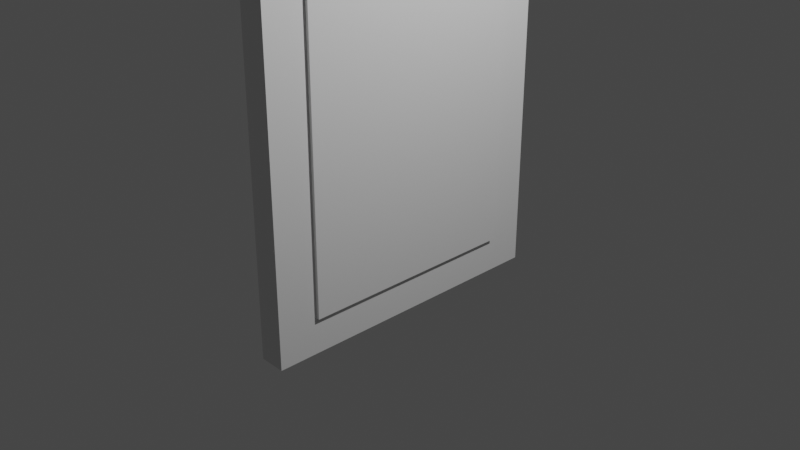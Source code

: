 # Source: HomeWork22.blend  (saved by Blender 2.92.15; exported with 4.5.12 LTS)
import bpy
from mathutils import Matrix  # noqa: F401  (used for matrix-valued properties, if any)

bpy.ops.wm.read_factory_settings(use_empty=True)
scene = bpy.context.scene
scene.name = 'Scene'

# ---- collections
col_collection = bpy.data.collections.new('Collection'); scene.collection.children.link(col_collection)

# ---- materials (node trees are filled in below, after node groups)
mat_material = bpy.data.materials.new('Material')
mat_material.alpha_threshold = 0.0
mat_material.use_transparent_shadow = False
mat_material.line_color = (0.0, 0.0, 0.0, 1.0)

# ---- node groups
ng_auto_smooth = bpy.data.node_groups.new('Auto Smooth', 'GeometryNodeTree')
_s = ng_auto_smooth.interface.new_socket(name='Geometry', in_out='OUTPUT', socket_type='NodeSocketGeometry')
_s = ng_auto_smooth.interface.new_socket(name='Geometry', in_out='INPUT', socket_type='NodeSocketGeometry')
_s = ng_auto_smooth.interface.new_socket(name='Angle', in_out='INPUT', socket_type='NodeSocketFloat')
_s.subtype = 'ANGLE'
_s.min_value = 0.0
_s.max_value = 3.142
ng_auto_smooth.is_modifier = True
_N = ng_auto_smooth.nodes; _L = ng_auto_smooth.links
n0 = _N.new('NodeGroupOutput'); n0.name = 'Group Output'; n0.location = (480, -100)
n1 = _N.new('NodeGroupInput'); n1.name = 'Group Input'; n1.location = (-420, -300)
n2 = _N.new('NodeGroupInput'); n2.name = 'Group Input.001'; n2.location = (-60, -100)
n3 = _N.new('GeometryNodeSetShadeSmooth'); n3.name = 'Set Shade Smooth'; n3.location = (120, -100)
n3.domain = 'EDGE'
n4 = _N.new('GeometryNodeSetShadeSmooth'); n4.name = 'Set Shade Smooth.001'; n4.location = (300, -100)
n5 = _N.new('GeometryNodeInputMeshEdgeAngle'); n5.name = 'Edge Angle'; n5.location = (-420, -220)
n6 = _N.new('GeometryNodeInputEdgeSmooth'); n6.name = 'Is Edge Smooth'; n6.location = (-60, -160)
n7 = _N.new('GeometryNodeInputShadeSmooth'); n7.name = 'Is Face Smooth'; n7.location = (-240, -340)
n8 = _N.new('FunctionNodeBooleanMath'); n8.name = 'Boolean Math'; n8.location = (-60, -220)
n9 = _N.new('FunctionNodeCompare'); n9.name = 'Compare'; n9.location = (-240, -180)
n9.operation = 'LESS_EQUAL'
_L.new(n5.outputs[0], n9.inputs[0])
_L.new(n4.outputs[0], n0.inputs[0])
_L.new(n1.outputs[1], n9.inputs[1])
_L.new(n9.outputs[0], n8.inputs[0])
_L.new(n7.outputs[0], n8.inputs[1])
_L.new(n2.outputs[0], n3.inputs[0])
_L.new(n6.outputs[0], n3.inputs[1])
_L.new(n3.outputs[0], n4.inputs[0])
_L.new(n8.outputs[0], n3.inputs[2])
n0.is_active_output = True

# ---- material node trees
mat_material.use_nodes = True; mat_material.node_tree.nodes.clear()
_N = mat_material.node_tree.nodes; _L = mat_material.node_tree.links
n0 = _N.new('ShaderNodeOutputMaterial'); n0.name = 'Material Output'; n0.location = (300, 300)
n1 = _N.new('ShaderNodeBsdfPrincipled'); n1.name = 'Principled BSDF'; n1.location = (10, 300)
n1.distribution = 'GGX'
n1.subsurface_method = 'BURLEY'
n1.inputs[2].default_value = 0.4
n1.inputs[3].default_value = 1.45
n1.inputs[27].default_value = (0.0, 0.0, 0.0, 1.0)
n1.inputs[28].default_value = 1.0
_L.new(n1.outputs[0], n0.inputs[0])
n0.is_active_output = True

# ---- world
world_world = bpy.data.worlds.new('World'); scene.world = world_world
world_world.use_nodes = True; world_world.node_tree.nodes.clear()
_N = world_world.node_tree.nodes; _L = world_world.node_tree.links
n0 = _N.new('ShaderNodeOutputWorld'); n0.name = 'World Output'; n0.location = (300, 300)
n1 = _N.new('ShaderNodeBackground'); n1.name = 'Background'; n1.location = (10, 300)
n1.inputs[0].default_value = (0.05088, 0.05088, 0.05088, 1.0)
_L.new(n1.outputs[0], n0.inputs[0])
n0.is_active_output = True
world_world.color = (0.05088, 0.05088, 0.05088)
world_world.use_sun_shadow = False
world_world.sun_shadow_jitter_overblur = 0.0

# ---- cameras
cam_camera = bpy.data.cameras.new('Camera')
cam_camera.clip_end = 100.0
cam_camera.ortho_scale = 7.314

# ---- lights
light_light = bpy.data.lights.new('Light', 'POINT')
light_light.transmission_factor = 0.0
light_light.energy = 1000.0
light_light.shadow_soft_size = 0.1
light_light.shadow_maximum_resolution = 0.006
light_light.use_absolute_resolution = True

# ---- meshes
me_cube = bpy.data.meshes.new('Cube')
me_cube.from_pydata([(1.0, 1.0, 1.0), (0.9913, 1.0, -0.868), (1.0, -1.0, 1.0), (0.9913, -1.0, -0.868), (-1.0, 1.0, 1.0), (-0.9913, 1.0, -1.132), (-1.0, -1.0, 1.0), (-0.9913, -1.0, -1.132), (0.9781, -1.016, 2.864), (-0.9781, -1.016, 3.416), (0.9781, 1.016, 2.864), (-0.9781, 1.016, 3.416), (1.968, -1.016, 6.386), (-0.03553, -1.016, 6.731), (1.968, 1.016, 6.386), (-0.03553, 1.016, 6.731), (2.576, -1.016, 9.918), (0.5623, -1.016, 10.2), (2.576, 1.016, 9.918), (0.5623, 1.016, 10.2), (3.051, -0.9661, 13.77), (1.119, -0.9661, 13.81), (3.051, 0.9661, 13.77), (1.119, 0.9661, 13.81), (3.101, -0.9661, 16.56), (1.172, -0.9661, 16.46), (3.101, 0.9661, 16.56), (1.172, 0.9661, 16.46), (2.806, -1.372, 19.98), (0.06246, -1.372, 19.91), (2.806, 1.372, 19.98), (0.06246, 1.372, 19.91), (2.731, -1.291, 22.11), (0.1491, -1.291, 22.05), (2.731, 1.291, 22.11), (0.1491, 1.291, 22.05), (3.187, -1.885, 27.24), (-0.5827, -1.885, 27.15), (3.187, 1.885, 27.24), (-0.5827, 1.885, 27.15), (2.334, -1.037, 27.93), (0.2613, -1.037, 27.88), (2.334, 1.037, 27.93), (0.2613, 1.037, 27.88), (-0.856, 1.235, -2.825), (-0.856, -1.235, -2.825), (1.15, 1.235, -1.385), (1.15, -1.235, -1.385), (-3.35, 3.631, -6.898), (-3.35, -3.631, -6.898), (2.471, 3.631, -2.556), (2.471, -3.631, -2.556), (-1.139, 1.311, -6.12), (-1.139, -1.311, -6.12), (0.9628, 1.311, -4.552), (0.9628, -1.311, -4.552), (-1.635, 0.0, -1.132), (1.06, 5.391e-10, 0.9842), (-1.647, 0.0, 1.0), (1.04, -1.078e-09, -0.8365), (1.029, 5.391e-10, 2.848), (-1.616, 0.0, 3.416), (2.316, 0.0, 6.386), (-0.3651, 0.0, 6.731), (3.17, 0.0, 9.918), (0.2707, 0.0, 10.2), (3.629, 0.0, 13.77), (1.053, 0.0, 13.81), (3.699, 0.0, 16.56), (1.126, 0.0, 16.46), (3.335, 0.004902, 19.95), (-0.8037, -0.07435, 19.58), (3.388, 0.0, 22.11), (-0.2371, 0.0, 22.05), (4.072, 0.0, 27.24), (-1.22, 0.0, 27.15), (2.831, 0.0, 27.93), (-0.07954, 0.0, 27.88), (-1.648, 0.0, -2.825), (1.169, 0.0, -1.385), (-4.339, 2.793e-08, -6.917), (3.866, 3.319e-08, -2.53), (-1.139, 3.563e-08, -6.285), (1.463, 3.164e-08, -4.369), (0.03295, 1.291, 26.8), (2.615, 1.291, 26.86), (2.615, -1.291, 26.86), (0.03295, -1.291, 26.8), (-0.4002, 0.0, 26.8), (3.225, 0.0, 26.86), (2.788, -1.353, 20.49), (0.08334, -1.353, 20.42), (0.08334, 1.353, 20.42), (2.788, 1.353, 20.49), (-0.3294, 0.0, 20.42), (3.31, 0.004902, 20.47), (0.2515, -1.303, 19.32), (0.2515, 1.303, 19.32), (2.856, -1.303, 19.39), (2.856, 1.303, 19.39), (3.37, 0.004902, 19.37), (-0.1057, 0.0, 19.32)], [], [(58, 6, 9, 61), (3, 2, 6, 7), (56, 58, 4, 5), (5, 1, 46, 44), (59, 57, 2, 3), (5, 4, 0, 1), (60, 10, 14, 62), (57, 0, 10, 60), (0, 4, 11, 10), (6, 2, 8, 9), (63, 13, 17, 65), (61, 9, 13, 63), (9, 8, 12, 13), (10, 11, 15, 14), (65, 17, 21, 67), (13, 12, 16, 17), (14, 15, 19, 18), (62, 14, 18, 64), (22, 23, 27, 26), (17, 16, 20, 21), (18, 19, 23, 22), (64, 18, 22, 66), (101, 96, 29, 71), (66, 22, 26, 68), (67, 21, 25, 69), (21, 20, 24, 25), (91, 90, 32, 33), (96, 98, 28, 29), (99, 97, 31, 30), (100, 99, 30, 70), (85, 84, 39, 38), (93, 92, 35, 34), (95, 93, 34, 72), (94, 91, 33, 73), (75, 37, 41, 77), (89, 85, 38, 74), (88, 87, 37, 75), (87, 86, 36, 37), (76, 77, 41, 40), (37, 36, 40, 41), (38, 39, 43, 42), (74, 38, 42, 76), (44, 46, 50, 48), (3, 7, 45, 47), (56, 5, 44, 78), (59, 3, 47, 79), (51, 49, 53, 55), (47, 45, 49, 51), (78, 44, 48, 80), (79, 47, 51, 81), (82, 83, 55, 53), (80, 48, 52, 82), (81, 51, 55, 83), (48, 50, 54, 52), (50, 81, 83, 54), (49, 80, 82, 53), (52, 54, 83, 82), (46, 79, 81, 50), (45, 78, 80, 49), (1, 59, 79, 46), (7, 56, 78, 45), (36, 74, 76, 40), (42, 43, 77, 76), (84, 88, 75, 39), (86, 89, 74, 36), (39, 75, 77, 43), (92, 94, 73, 35), (90, 95, 72, 32), (98, 100, 70, 28), (23, 67, 69, 27), (20, 66, 68, 24), (97, 101, 71, 31), (16, 64, 66, 20), (12, 62, 64, 16), (19, 65, 67, 23), (11, 61, 63, 15), (15, 63, 65, 19), (2, 57, 60, 8), (8, 60, 62, 12), (1, 0, 57, 59), (7, 6, 58, 56), (4, 58, 61, 11), (32, 72, 89, 86), (35, 73, 88, 84), (33, 32, 86, 87), (73, 33, 87, 88), (72, 34, 85, 89), (34, 35, 84, 85), (28, 70, 95, 90), (31, 71, 94, 92), (71, 29, 91, 94), (70, 30, 93, 95), (30, 31, 92, 93), (29, 28, 90, 91), (27, 69, 101, 97), (24, 68, 100, 98), (68, 26, 99, 100), (26, 27, 97, 99), (25, 24, 98, 96), (69, 25, 96, 101)])
_uv = me_cube.uv_layers.new(name='UVMap')
_uv.uv.foreach_set('vector', [0.625, 0.125, 0.625, 0.0, 0.625, 0.0, 0.625, 0.125, 0.375, 0.75, 0.625, 0.75, 0.625, 1.0, 0.375, 1.0, 0.375, 0.125, 0.625, 0.125, 0.625, 0.25, 0.375, 0.25, 0.375, 0.25, 0.375, 0.5, 0.375, 0.5, 0.375, 0.25, 0.375, 0.625, 0.625, 0.625, 0.625, 0.75, 0.375, 0.75, 0.375, 0.25, 0.625, 0.25, 0.625, 0.5, 0.375, 0.5, 0.625, 0.625, 0.625, 0.5, 0.625, 0.5, 0.625, 0.625, 0.625, 0.625, 0.625, 0.5, 0.625, 0.5, 0.625, 0.625, 0.625, 0.5, 0.625, 0.25, 0.625, 0.25, 0.625, 0.5, 0.625, 1.0, 0.625, 0.75, 0.625, 0.75, 0.625, 1.0, 0.625, 0.125, 0.625, 0.0, 0.625, 0.0, 0.625, 0.125, 0.625, 0.125, 0.625, 0.0, 0.625, 0.0, 0.625, 0.125, 0.625, 1.0, 0.625, 0.75, 0.625, 0.75, 0.625, 1.0, 0.625, 0.5, 0.625, 0.25, 0.625, 0.25, 0.625, 0.5, 0.625, 0.125, 0.625, 0.0, 0.625, 0.0, 0.625, 0.125, 0.625, 1.0, 0.625, 0.75, 0.625, 0.75, 0.625, 1.0, 0.625, 0.5, 0.625, 0.25, 0.625, 0.25, 0.625, 0.5, 0.625, 0.625, 0.625, 0.5, 0.625, 0.5, 0.625, 0.625, 0.625, 0.5, 0.625, 0.25, 0.625, 0.25, 0.625, 0.5, 0.625, 1.0, 0.625, 0.75, 0.625, 0.75, 0.625, 1.0, 0.625, 0.5, 0.625, 0.25, 0.625, 0.25, 0.625, 0.5, 0.625, 0.625, 0.625, 0.5, 0.625, 0.5, 0.625, 0.625, 0.625, 0.125, 0.625, 0.0, 0.625, 0.0, 0.625, 0.125, 0.625, 0.625, 0.625, 0.5, 0.625, 0.5, 0.625, 0.625, 0.625, 0.125, 0.625, 0.0, 0.625, 0.0, 0.625, 0.125, 0.625, 1.0, 0.625, 0.75, 0.625, 0.75, 0.625, 1.0, 0.625, 1.0, 0.625, 0.75, 0.625, 0.75, 0.625, 1.0, 0.625, 1.0, 0.625, 0.75, 0.625, 0.75, 0.625, 1.0, 0.625, 0.5, 0.625, 0.25, 0.625, 0.25, 0.625, 0.5, 0.625, 0.625, 0.625, 0.5, 0.625, 0.5, 0.625, 0.625, 0.625, 0.5, 0.625, 0.25, 0.625, 0.25, 0.625, 0.5, 0.625, 0.5, 0.625, 0.25, 0.625, 0.25, 0.625, 0.5, 0.625, 0.625, 0.625, 0.5, 0.625, 0.5, 0.625, 0.625, 0.625, 0.125, 0.625, 0.0, 0.625, 0.0, 0.625, 0.125, 0.625, 0.125, 0.625, 0.0, 0.625, 0.0, 0.625, 0.125, 0.625, 0.625, 0.625, 0.5, 0.625, 0.5, 0.625, 0.625, 0.625, 0.125, 0.625, 0.0, 0.625, 0.0, 0.625, 0.125, 0.625, 1.0, 0.625, 0.75, 0.625, 0.75, 0.625, 1.0, 0.625, 0.625, 0.875, 0.625, 0.875, 0.75, 0.625, 0.75, 0.625, 1.0, 0.625, 0.75, 0.625, 0.75, 0.625, 1.0, 0.625, 0.5, 0.625, 0.25, 0.625, 0.25, 0.625, 0.5, 0.625, 0.625, 0.625, 0.5, 0.625, 0.5, 0.625, 0.625, 0.375, 0.25, 0.375, 0.5, 0.375, 0.5, 0.375, 0.25, 0.375, 0.75, 0.375, 1.0, 0.375, 1.0, 0.375, 0.75, 0.375, 0.125, 0.375, 0.25, 0.375, 0.25, 0.375, 0.125, 0.375, 0.625, 0.375, 0.75, 0.375, 0.75, 0.375, 0.625, 0.375, 0.75, 0.375, 1.0, 0.375, 1.0, 0.375, 0.75, 0.375, 0.75, 0.375, 1.0, 0.375, 1.0, 0.375, 0.75, 0.375, 0.125, 0.375, 0.25, 0.375, 0.25, 0.375, 0.125, 0.375, 0.625, 0.375, 0.75, 0.375, 0.75, 0.375, 0.625, 0.125, 0.625, 0.375, 0.625, 0.375, 0.75, 0.125, 0.75, 0.375, 0.125, 0.375, 0.25, 0.375, 0.25, 0.375, 0.125, 0.375, 0.625, 0.375, 0.75, 0.375, 0.75, 0.375, 0.625, 0.375, 0.25, 0.375, 0.5, 0.375, 0.5, 0.375, 0.25, 0.375, 0.5, 0.375, 0.625, 0.375, 0.625, 0.375, 0.5, 0.375, 0.0, 0.375, 0.125, 0.375, 0.125, 0.375, 0.0, 0.125, 0.5, 0.375, 0.5, 0.375, 0.625, 0.125, 0.625, 0.375, 0.5, 0.375, 0.625, 0.375, 0.625, 0.375, 0.5, 0.375, 0.0, 0.375, 0.125, 0.375, 0.125, 0.375, 0.0, 0.375, 0.5, 0.375, 0.625, 0.375, 0.625, 0.375, 0.5, 0.375, 0.0, 0.375, 0.125, 0.375, 0.125, 0.375, 0.0, 0.625, 0.75, 0.625, 0.625, 0.625, 0.625, 0.625, 0.75, 0.625, 0.5, 0.875, 0.5, 0.875, 0.625, 0.625, 0.625, 0.625, 0.25, 0.625, 0.125, 0.625, 0.125, 0.625, 0.25, 0.625, 0.75, 0.625, 0.625, 0.625, 0.625, 0.625, 0.75, 0.625, 0.25, 0.625, 0.125, 0.625, 0.125, 0.625, 0.25, 0.625, 0.25, 0.625, 0.125, 0.625, 0.125, 0.625, 0.25, 0.625, 0.75, 0.625, 0.625, 0.625, 0.625, 0.625, 0.75, 0.625, 0.75, 0.625, 0.625, 0.625, 0.625, 0.625, 0.75, 0.625, 0.25, 0.625, 0.125, 0.625, 0.125, 0.625, 0.25, 0.625, 0.75, 0.625, 0.625, 0.625, 0.625, 0.625, 0.75, 0.625, 0.25, 0.625, 0.125, 0.625, 0.125, 0.625, 0.25, 0.625, 0.75, 0.625, 0.625, 0.625, 0.625, 0.625, 0.75, 0.625, 0.75, 0.625, 0.625, 0.625, 0.625, 0.625, 0.75, 0.625, 0.25, 0.625, 0.125, 0.625, 0.125, 0.625, 0.25, 0.625, 0.25, 0.625, 0.125, 0.625, 0.125, 0.625, 0.25, 0.625, 0.25, 0.625, 0.125, 0.625, 0.125, 0.625, 0.25, 0.625, 0.75, 0.625, 0.625, 0.625, 0.625, 0.625, 0.75, 0.625, 0.75, 0.625, 0.625, 0.625, 0.625, 0.625, 0.75, 0.375, 0.5, 0.625, 0.5, 0.625, 0.625, 0.375, 0.625, 0.375, 0.0, 0.625, 0.0, 0.625, 0.125, 0.375, 0.125, 0.625, 0.25, 0.625, 0.125, 0.625, 0.125, 0.625, 0.25, 0.625, 0.75, 0.625, 0.625, 0.625, 0.625, 0.625, 0.75, 0.625, 0.25, 0.625, 0.125, 0.625, 0.125, 0.625, 0.25, 0.625, 1.0, 0.625, 0.75, 0.625, 0.75, 0.625, 1.0, 0.625, 0.125, 0.625, 0.0, 0.625, 0.0, 0.625, 0.125, 0.625, 0.625, 0.625, 0.5, 0.625, 0.5, 0.625, 0.625, 0.625, 0.5, 0.625, 0.25, 0.625, 0.25, 0.625, 0.5, 0.625, 0.75, 0.625, 0.625, 0.625, 0.625, 0.625, 0.75, 0.625, 0.25, 0.625, 0.125, 0.625, 0.125, 0.625, 0.25, 0.625, 0.125, 0.625, 0.0, 0.625, 0.0, 0.625, 0.125, 0.625, 0.625, 0.625, 0.5, 0.625, 0.5, 0.625, 0.625, 0.625, 0.5, 0.625, 0.25, 0.625, 0.25, 0.625, 0.5, 0.625, 1.0, 0.625, 0.75, 0.625, 0.75, 0.625, 1.0, 0.625, 0.25, 0.625, 0.125, 0.625, 0.125, 0.625, 0.25, 0.625, 0.75, 0.625, 0.625, 0.625, 0.625, 0.625, 0.75, 0.625, 0.625, 0.625, 0.5, 0.625, 0.5, 0.625, 0.625, 0.625, 0.5, 0.625, 0.25, 0.625, 0.25, 0.625, 0.5, 0.625, 1.0, 0.625, 0.75, 0.625, 0.75, 0.625, 1.0, 0.625, 0.125, 0.625, 0.0, 0.625, 0.0, 0.625, 0.125])
me_cube.materials.append(mat_material)
me_cube.use_remesh_preserve_volume = False
me_cube.use_remesh_preserve_attributes = False
me_cube.use_mirror_vertex_groups = False
me_cube.update()
me_cube_001 = bpy.data.meshes.new('Cube.001')
me_cube_001.from_pydata([(1.243, 0.0, 0.5943), (1.243, 0.0, -0.5943), (-1.0, 0.8612, -1.0), (-1.0, 1.0, 1.0), (1.243, 1.0, -0.5943), (1.243, 1.0, 0.5943), (0.8237, 0.8957, -1.218), (0.9437, 0.9633, 1.0), (-1.0, 0.0, -1.0), (-1.0, 0.0, 1.0), (0.8237, 0.0, -1.218), (0.9437, 0.0, 1.0), (4.717, 0.0, 1.56), (4.316, 0.0, -2.545), (-1.923, 0.0, 0.4047), (-1.923, 0.7024, 0.4047), (-1.923, 0.7024, -0.4047), (-1.923, 0.0, -0.4047), (5.058, 0.0, 0.6744), (5.141, 0.0, -0.3858), (4.961, 0.0, -1.524), (-1.121, 1.034, 0.5493), (-1.121, 1.034, 0.005247), (-1.121, 1.034, -0.5388), (1.055, 1.034, 0.5493), (1.055, 1.034, 0.005247), (1.055, 1.034, -0.5388), (1.32, 1.034, 0.3286), (1.32, 1.034, 0.005247), (1.32, 1.034, -0.3181), (-2.125, 0.7099, 0.2254), (-2.125, 0.7099, 0.005247), (-2.125, 0.7099, -0.215), (-2.125, 0.0, 0.2254), (-2.125, 0.0, 0.005247), (-2.125, 0.0, -0.215), (2.828, 0.515, -1.168), (1.435, 0.9027, -0.5415), (1.59, 0.9567, -0.3799), (2.923, 0.5774, -0.6841), (2.811, 0.6315, -0.4401), (1.749, 0.9404, -0.2402), (2.826, 0.0, -1.168), (2.85, 0.6317, -0.1579), (2.326, 0.7769, -0.2414), (1.434, 0.0, -0.5401), (1.592, 0.0, -0.3804), (1.742, 0.0, -0.2409), (2.327, 0.0, -0.2412), (2.813, 0.0, -0.4405), (2.923, 0.0, -0.6854), (1.698, 0.0, 0.572), (1.697, 0.9264, 0.5736), (1.717, 0.929, 0.3379), (1.738, 0.9363, -0.03848), (0.324, 0.9406, -1.0), (-0.3823, 0.939, -1.0), (-0.5556, 1.034, -0.5388), (0.6643, 1.034, -0.5388), (0.568, 1.016, -0.7771), (-0.5135, 1.016, -0.777), (0.6514, 1.034, -0.2547), (0.3946, 1.034, -0.06471), (-0.2474, 1.034, -0.06471), (-0.5492, 1.034, -0.1929), (-0.3828, 0.0, -1.0), (0.324, 0.0, -1.0), (-0.556, 0.0, -0.5401), (-0.5501, 0.0, -0.1929), (-0.2485, 0.0, -0.06563), (0.3935, 0.0, -0.06431), (0.652, 0.0, -0.2552), (0.6651, 0.0, -0.5388), (0.5663, 0.0, -0.7774), (-0.5131, 0.0, -0.7782), (4.898, 0.0, 1.094), (5.001, 0.0, 0.8281), (4.502, 0.1304, 0.8567), (5.092, 0.0, 0.257), (5.102, 0.0, 0.1321), (4.733, 0.1004, 0.2403), (4.504, 0.0, 0.8577), (4.731, 0.0, 0.2409)], [], [(23, 2, 16, 32), (21, 3, 7, 24), (27, 52, 53), (7, 11, 0, 5), (24, 7, 5, 27), (7, 3, 9, 11), (6, 10, 55), (10, 6, 4, 1), (5, 0, 51, 52), (1, 4, 37), (33, 14, 15, 30), (2, 8, 17, 16), (9, 3, 15, 14), (17, 35, 32, 16), (35, 34, 31, 32), (34, 33, 30, 31), (6, 26, 29, 4), (26, 25, 28, 29), (25, 24, 27, 28), (4, 29, 38, 37), (29, 28, 41, 38), (28, 27, 53, 54), (2, 60, 56), (23, 22, 64), (22, 21, 24, 25), (3, 21, 30, 15), (21, 22, 31, 30), (22, 23, 32, 31), (42, 50, 39), (44, 43, 40), (36, 39, 20, 13), (39, 36, 42), (42, 36, 13), (40, 19, 20, 39), (41, 28, 54), (39, 50, 40), (50, 49, 40), (40, 49, 44), (49, 48, 44), (44, 48, 41), (48, 47, 41), (41, 47, 38), (47, 46, 38), (38, 46, 37), (46, 45, 37), (37, 45, 1), (52, 51, 12), (52, 27, 5), (18, 52, 77), (40, 43, 19), (43, 44, 41), (54, 43, 41), (54, 53, 80), (53, 52, 18), (66, 73, 59), (55, 66, 59), (55, 59, 6), (8, 56, 65), (2, 56, 8), (55, 10, 66), (59, 73, 58), (73, 72, 58), (58, 72, 61), (72, 71, 61), (61, 71, 62), (71, 70, 62), (62, 70, 63), (70, 69, 63), (63, 69, 64), (69, 68, 64), (64, 68, 57), (68, 67, 57), (57, 67, 60), (67, 74, 60), (60, 74, 56), (65, 56, 74), (6, 59, 26), (26, 59, 58), (60, 23, 57), (23, 60, 2), (61, 26, 58), (26, 61, 25), (22, 63, 64), (64, 57, 23), (62, 25, 61), (63, 22, 25, 62), (76, 77, 81), (77, 75, 81), (79, 80, 82), (80, 78, 82), (77, 12, 75), (19, 80, 79), (80, 18, 78), (53, 18, 80), (80, 19, 43, 54), (52, 12, 77), (77, 76, 18)])
_uv = me_cube_001.uv_layers.new(name='UVMap')
_uv.uv.foreach_set('vector', [0.4375, 0.25, 0.375, 0.25, 0.375, 0.25, 0.4375, 0.25, 0.5625, 0.25, 0.625, 0.25, 0.625, 0.5, 0.5625, 0.5, 0.5625, 0.5, 0.625, 0.5, 0.5625, 0.5, 0.625, 0.5, 0.625, 0.625, 0.625, 0.625, 0.625, 0.5, 0.5625, 0.5, 0.625, 0.5, 0.625, 0.5, 0.5625, 0.5, 0.625, 0.5, 0.875, 0.5, 0.875, 0.625, 0.625, 0.625, 0.375, 0.5, 0.375, 0.625, 0.375, 0.4155, 0.375, 0.625, 0.375, 0.5, 0.375, 0.5, 0.375, 0.625, 0.625, 0.5, 0.625, 0.625, 0.625, 0.5953, 0.625, 0.5, 0.375, 0.625, 0.375, 0.5, 0.375, 0.5122, 0.5625, 0.125, 0.625, 0.125, 0.625, 0.25, 0.5625, 0.25, 0.125, 0.5, 0.125, 0.625, 0.125, 0.625, 0.125, 0.5, 0.875, 0.625, 0.875, 0.5, 0.875, 0.5, 0.875, 0.625, 0.375, 0.125, 0.4375, 0.125, 0.4375, 0.25, 0.375, 0.25, 0.4375, 0.125, 0.5, 0.125, 0.5, 0.25, 0.4375, 0.25, 0.5, 0.125, 0.5625, 0.125, 0.5625, 0.25, 0.5, 0.25, 0.375, 0.5, 0.4375, 0.5, 0.4375, 0.5, 0.375, 0.5, 0.4375, 0.5, 0.5, 0.5, 0.5, 0.5, 0.4375, 0.5, 0.5, 0.5, 0.5625, 0.5, 0.5625, 0.5, 0.5, 0.5, 0.375, 0.5, 0.4375, 0.5, 0.4375, 0.5, 0.375, 0.5, 0.4375, 0.5, 0.5, 0.5, 0.4663, 0.5, 0.4375, 0.5, 0.5, 0.5, 0.5625, 0.5, 0.5625, 0.5, 0.5, 0.5, 0.375, 0.25, 0.4039, 0.3215, 0.375, 0.3272, 0.4375, 0.25, 0.5, 0.25, 0.4772, 0.3157, 0.5, 0.25, 0.5625, 0.25, 0.5625, 0.5, 0.5, 0.5, 0.625, 0.25, 0.5625, 0.25, 0.5625, 0.25, 0.625, 0.25, 0.5625, 0.25, 0.5, 0.25, 0.5, 0.25, 0.5625, 0.25, 0.5, 0.25, 0.4375, 0.25, 0.4375, 0.25, 0.5, 0.25, 0.375, 0.625, 0.0, 0.0, 0.4375, 0.5, 0.464, 0.5, 0.5, 0.5, 0.4616, 0.5, 0.375, 0.5, 0.4375, 0.5, 0.4375, 0.5, 0.375, 0.5, 0.4375, 0.5, 0.375, 0.5606, 0.375, 0.625, 0.375, 0.625, 0.375, 0.5606, 0.375, 0.625, 0.4616, 0.5, 0.5, 0.5, 0.4375, 0.5, 0.4375, 0.5, 0.4663, 0.5, 0.5, 0.5, 0.5, 0.5, 0.4375, 0.5, 0.0, 0.0, 0.4616, 0.5, 0.0, 0.0, 0.0, 0.0, 0.4616, 0.5, 0.4616, 0.5, 0.0, 0.0, 0.464, 0.5, 0.0, 0.0, 0.0, 0.0, 0.464, 0.5, 0.464, 0.5, 0.0, 0.0, 0.4663, 0.5, 0.0, 0.0, 0.0, 0.0, 0.4663, 0.5, 0.4663, 0.5, 0.0, 0.0, 0.4375, 0.5, 0.0, 0.0, 0.0, 0.0, 0.4375, 0.5, 0.4375, 0.5, 0.0, 0.0, 0.375, 0.5, 0.0, 0.0, 0.0, 0.0, 0.375, 0.5, 0.375, 0.5, 0.0, 0.0, 0.375, 0.625, 0.625, 0.5, 0.625, 0.5953, 0.625, 0.5, 0.625, 0.5, 0.5625, 0.5, 0.625, 0.5, 0.5625, 0.5, 0.625, 0.5, 0.5882, 0.5, 0.4616, 0.5, 0.5, 0.5, 0.5, 0.5, 0.5, 0.5, 0.464, 0.5, 0.4663, 0.5, 0.5, 0.5, 0.5, 0.5, 0.4663, 0.5, 0.5, 0.5, 0.5625, 0.5, 0.5371, 0.5, 0.5625, 0.5, 0.625, 0.5, 0.5625, 0.5, 0.0, 0.0, 0.0, 0.0, 0.4052, 0.445, 0.375, 0.4155, 0.0, 0.0, 0.4052, 0.445, 0.375, 0.4155, 0.4052, 0.445, 0.375, 0.5, 0.125, 0.625, 0.375, 0.3272, 0.0, 0.0, 0.125, 0.5, 0.375, 0.3272, 0.125, 0.625, 0.375, 0.4155, 0.375, 0.625, 0.0, 0.0, 0.4052, 0.445, 0.0, 0.0, 0.4375, 0.4551, 0.0, 0.0, 0.0, 0.0, 0.4375, 0.4551, 0.4375, 0.4551, 0.0, 0.0, 0.4701, 0.4536, 0.0, 0.0, 0.0, 0.0, 0.4701, 0.4536, 0.4701, 0.4536, 0.0, 0.0, 0.492, 0.4241, 0.0, 0.0, 0.0, 0.0, 0.492, 0.4241, 0.492, 0.4241, 0.0, 0.0, 0.492, 0.3504, 0.0, 0.0, 0.0, 0.0, 0.492, 0.3504, 0.492, 0.3504, 0.0, 0.0, 0.4772, 0.3157, 0.0, 0.0, 0.0, 0.0, 0.4772, 0.3157, 0.4772, 0.3157, 0.0, 0.0, 0.4375, 0.315, 0.0, 0.0, 0.0, 0.0, 0.4375, 0.315, 0.4375, 0.315, 0.0, 0.0, 0.4039, 0.3215, 0.0, 0.0, 0.0, 0.0, 0.4039, 0.3215, 0.4039, 0.3215, 0.0, 0.0, 0.375, 0.3272, 0.0, 0.0, 0.375, 0.3272, 0.0, 0.0, 0.375, 0.5, 0.4052, 0.445, 0.4375, 0.5, 0.4375, 0.5, 0.4052, 0.445, 0.4375, 0.4551, 0.4039, 0.3215, 0.4375, 0.25, 0.4375, 0.315, 0.4375, 0.25, 0.4039, 0.3215, 0.375, 0.25, 0.4701, 0.4536, 0.4375, 0.5, 0.4375, 0.4551, 0.4375, 0.5, 0.4701, 0.4536, 0.5, 0.5, 0.5, 0.25, 0.492, 0.3504, 0.4772, 0.3157, 0.4772, 0.3157, 0.4375, 0.315, 0.4375, 0.25, 0.492, 0.4241, 0.5, 0.5, 0.4701, 0.4536, 0.492, 0.3504, 0.5, 0.25, 0.5, 0.5, 0.492, 0.4241, 0.5733, 0.5, 0.5882, 0.5, 0.0, 0.0, 0.5882, 0.5, 0.5921, 0.5, 0.0, 0.0, 0.5305, 0.5, 0.5371, 0.5, 0.0, 0.0, 0.5371, 0.5, 0.5379, 0.5, 0.0, 0.0, 0.5882, 0.5, 0.625, 0.5, 0.5921, 0.5, 0.5, 0.5, 0.5371, 0.5, 0.5305, 0.5, 0.5371, 0.5, 0.5625, 0.5, 0.5379, 0.5, 0.5625, 0.5, 0.5625, 0.5, 0.5371, 0.5, 0.5371, 0.5, 0.5, 0.5, 0.5, 0.5, 0.5, 0.5, 0.625, 0.5, 0.625, 0.5, 0.5882, 0.5, 0.5882, 0.5, 0.5733, 0.5, 0.5625, 0.5])
me_cube_001.use_remesh_fix_poles = True
me_cube_001.use_remesh_preserve_attributes = False
me_cube_001.use_mirror_vertex_groups = False
me_cube_001.update()
me_cube_002 = bpy.data.meshes.new('Cube.002')
me_cube_002.from_pydata([(0.0, 0.0, -1.0), (0.0, 0.0, 6.467), (0.0, 1.674, 6.467), (0.0, 1.674, -1.0), (0.1438, 1.674, -1.0), (0.1438, 1.674, 6.467), (0.1438, 0.0, -1.0), (0.1438, 0.0, 6.467), (0.1438, 0.0, 6.018), (0.1438, 0.0, -0.6009), (0.1438, 1.227, -0.6009), (0.1831, 0.0, 6.018), (0.1831, 0.0, -0.6009), (0.1831, 1.227, -0.6009), (0.1438, 0.0, 5.763), (0.1438, 1.215, 5.763), (0.1831, 0.0, 5.763), (0.1831, 1.215, 5.763), (0.1438, 0.2359, 6.018), (0.1438, 1.215, 5.763), (0.1438, 0.6104, 5.998), (0.1438, 0.928, 5.943), (0.1438, 1.14, 5.861), (0.1831, 1.215, 5.763), (0.1831, 0.2359, 6.018), (0.1831, 1.14, 5.861), (0.1831, 0.928, 5.943), (0.1831, 0.6104, 5.998), (0.1438, 0.0, 5.224), (0.1438, 0.0, 3.102), (0.1438, 1.216, 5.224), (0.1438, 1.22, 3.102), (0.1831, 0.0, 5.224), (0.1831, 0.0, 4.944), (0.1831, 1.216, 5.224), (0.1831, 1.22, 4.944), (0.5716, 0.0, 5.123), (0.5716, 0.0, 5.044), (0.5716, 1.216, 5.123), (0.5716, 1.22, 5.044)], [], [(3, 2, 5, 4), (5, 2, 1, 7), (3, 4, 6, 0), (16, 17, 23, 25, 26, 27, 24, 11), (4, 5, 7, 8, 18, 20, 21, 22, 19, 15, 30, 31, 10, 9, 6), (29, 9, 12, 33), (9, 10, 13, 12), (15, 19, 23, 17), (8, 14, 16, 11), (30, 15, 17, 34), (32, 34, 17, 16), (18, 24, 27, 20), (20, 27, 26, 21), (21, 26, 25, 22), (22, 25, 23, 19), (18, 8, 11, 24), (12, 13, 35, 33), (32, 33, 37, 36), (10, 31, 35, 13), (31, 30, 34, 35), (14, 28, 32, 16), (28, 29, 33, 32), (37, 39, 38, 36), (33, 35, 39, 37), (34, 32, 36, 38), (35, 34, 38, 39)])
_uv = me_cube_002.uv_layers.new(name='UVMap')
_uv.uv.foreach_set('vector', [0.375, 0.375, 0.625, 0.375, 0.625, 0.5, 0.375, 0.5, 0.625, 0.5, 0.75, 0.5, 0.75, 0.625, 0.625, 0.625, 0.25, 0.5, 0.375, 0.5, 0.375, 0.625, 0.25, 0.625, 0.6014, 0.625, 0.6014, 0.5152, 0.6014, 0.5152, 0.6047, 0.5175, 0.6091, 0.5239, 0.6097, 0.5698, 0.61, 0.6037, 0.61, 0.625, 0.375, 0.5, 0.625, 0.5, 0.625, 0.625, 0.61, 0.625, 0.61, 0.6037, 0.6097, 0.5696, 0.6091, 0.5225, 0.6047, 0.516, 0.6014, 0.5152, 0.6014, 0.5152, 0.5834, 0.5151, 0.5123, 0.5148, 0.3884, 0.5143, 0.3884, 0.625, 0.375, 0.625, 0.0, 0.0, 0.0, 0.0, 0.0, 0.0, 0.0, 0.0, 0.3884, 0.625, 0.3884, 0.5143, 0.3884, 0.5143, 0.3884, 0.625, 0.6014, 0.5152, 0.6014, 0.5152, 0.6014, 0.5152, 0.6014, 0.5152, 0.0, 0.0, 0.0, 0.0, 0.0, 0.0, 0.0, 0.0, 0.5834, 0.5151, 0.6014, 0.5152, 0.6014, 0.5152, 0.5834, 0.5151, 0.5834, 0.625, 0.5834, 0.5151, 0.6014, 0.5152, 0.6014, 0.625, 0.61, 0.6037, 0.61, 0.6037, 0.6097, 0.5698, 0.6097, 0.5696, 0.6097, 0.5696, 0.6097, 0.5698, 0.6091, 0.5239, 0.6091, 0.5225, 0.6091, 0.5225, 0.6091, 0.5239, 0.6047, 0.5175, 0.6047, 0.516, 0.6047, 0.516, 0.6047, 0.5175, 0.6014, 0.5152, 0.6014, 0.5152, 0.61, 0.6037, 0.61, 0.625, 0.61, 0.625, 0.61, 0.6037, 0.3884, 0.625, 0.3884, 0.5143, 0.5123, 0.5148, 0.5123, 0.625, 0.0, 0.0, 0.0, 0.0, 0.0, 0.0, 0.0, 0.0, 0.3884, 0.5143, 0.5123, 0.5148, 0.5123, 0.5148, 0.3884, 0.5143, 0.5123, 0.5148, 0.5834, 0.5151, 0.5834, 0.5151, 0.5123, 0.5148, 0.0, 0.0, 0.0, 0.0, 0.0, 0.0, 0.0, 0.0, 0.0, 0.0, 0.0, 0.0, 0.0, 0.0, 0.0, 0.0, 0.5123, 0.625, 0.5123, 0.5148, 0.5834, 0.5151, 0.5834, 0.625, 0.5123, 0.625, 0.5123, 0.5148, 0.5123, 0.5148, 0.5123, 0.625, 0.5834, 0.5151, 0.5834, 0.625, 0.5834, 0.625, 0.5834, 0.5151, 0.5123, 0.5148, 0.5834, 0.5151, 0.5834, 0.5151, 0.5123, 0.5148])
me_cube_002.use_remesh_fix_poles = True
me_cube_002.use_remesh_preserve_attributes = False
me_cube_002.use_mirror_vertex_groups = False
me_cube_002.update()

# ---- objects
ob_axe = bpy.data.objects.new('Axe', me_cube)
ob_light = bpy.data.objects.new('Light', light_light)
ob_camera = bpy.data.objects.new('Camera', cam_camera)
ob_axehead = bpy.data.objects.new('AxeHead', me_cube_001)
ob_door = bpy.data.objects.new('Door', me_cube_002)

# ---- transforms, parenting, visibility, modifiers, constraints
ob_axe.location = (13.23, -7.054, 0.0)
ob_axe.scale = (0.1498, 0.1498, 0.1498)
ob_axe.lock_rotations_4d = False
ob_axe.empty_display_type = 'ARROWS'
ob_axe.lineart.crease_threshold = 0.0
_m = ob_axe.modifiers.new('Subdivision', 'SUBSURF')
_m.uv_smooth = 'PRESERVE_CORNERS'
ob_light.location = (4.076, 1.005, 5.904)
ob_light.rotation_euler = (0.6503, 0.05522, 1.866)
ob_light.lock_rotations_4d = False
ob_light.empty_display_type = 'ARROWS'
ob_light.color = (0.0, 0.0, 0.0, 0.0)
ob_light.lineart.crease_threshold = 0.0
ob_camera.location = (7.359, -6.926, 4.958)
ob_camera.rotation_euler = (1.109, 0.0, 0.8149)
ob_camera.lock_rotations_4d = False
ob_camera.empty_display_type = 'ARROWS'
ob_camera.color = (0.0, 0.0, 0.0, 0.0)
ob_camera.display_type = 'WIRE'
ob_camera.lineart.crease_threshold = 0.0
ob_axehead.parent = ob_axe
ob_axehead.location = (1.493, -8.084e-07, 23.62)
ob_axehead.scale = (2.12, 1.738, 2.866)
ob_axehead.lineart.crease_threshold = 0.0
_m = ob_axehead.modifiers.new('Mirror', 'MIRROR')
_m.use_axis = (False, True, False)
_m.use_clip = True
ob_door.location = (0.0, 0.0, 0.0)
ob_door.lineart.crease_threshold = 0.0
_m = ob_door.modifiers.new('Mirror', 'MIRROR')
_m.use_axis = (True, True, False)
_m = ob_door.modifiers.new('Auto Smooth', 'NODES')
_m.node_group = ng_auto_smooth
_gi = [s.identifier for s in ng_auto_smooth.interface.items_tree if s.item_type == 'SOCKET' and s.in_out == 'INPUT']
_m[_gi[1]] = 0.5236  # Angle

# ---- collection membership
col_collection.objects.link(ob_axe)
col_collection.objects.link(ob_light)
col_collection.objects.link(ob_camera)
col_collection.objects.link(ob_axehead)
col_collection.objects.link(ob_door)

# ---- scene / render settings (as saved in the file)
scene.camera = ob_camera
scene.frame_start = 1; scene.frame_end = 250; scene.frame_set(1)
scene.render.engine = 'BLENDER_EEVEE_NEXT'
scene.cycles.use_denoising = False
scene.cycles.samples = 128
scene.cycles.sampling_pattern = 'TABULATED_SOBOL'
scene.cycles.use_adaptive_sampling = False
scene.cycles.use_light_tree = False
scene.view_settings.view_transform = 'Filmic'
bpy.context.view_layer.update()
